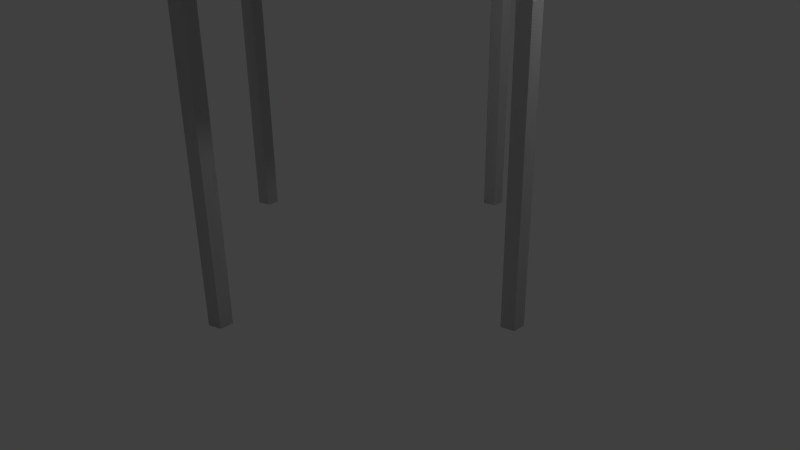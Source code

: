 # Source: water_tower.blend  (saved by Blender 2.72.0; exported with 4.5.12 LTS)
import bpy
from mathutils import Matrix  # noqa: F401  (used for matrix-valued properties, if any)

bpy.ops.wm.read_factory_settings(use_empty=True)
scene = bpy.context.scene
scene.name = 'Scene'

# ---- collections
col_collection_1 = bpy.data.collections.new('Collection 1'); scene.collection.children.link(col_collection_1)

# ---- world
world_world = bpy.data.worlds.new('World'); scene.world = world_world
world_world.color = (0.05088, 0.05088, 0.05088)
world_world.use_sun_shadow = False
world_world.sun_shadow_jitter_overblur = 0.0
world_world.cycles.sampling_method = 'MANUAL'
world_world.cycles.sample_map_resolution = 256

# ---- cameras
cam_camera = bpy.data.cameras.new('Camera')
cam_camera.clip_end = 100.0
cam_camera.lens = 35.0
cam_camera.sensor_width = 32.0
cam_camera.sensor_height = 18.0
cam_camera.ortho_scale = 7.314
cam_camera.dof.focus_distance = 0.0
cam_camera.dof.aperture_fstop = 128.0

# ---- lights
light_lamp = bpy.data.lights.new('Lamp', 'POINT')
light_lamp.transmission_factor = 0.0
light_lamp.cutoff_distance = 30.0
light_lamp.energy = 100.0
light_lamp.shadow_buffer_clip_start = 1.001
light_lamp.shadow_soft_size = 0.1
light_lamp.shadow_maximum_resolution = 0.006
light_lamp.use_absolute_resolution = True
light_lamp.cycles.use_multiple_importance_sampling = False

# ---- meshes
me_cylinder_006 = bpy.data.meshes.new('Cylinder.006')
me_cylinder_006.from_pydata([(0.0, 0.14, 0.0), (0.0, 0.14, 4.575), (0.1331, 0.04326, 0.0), (0.1331, 0.04326, 4.575), (0.08229, -0.1133, 0.0), (0.08229, -0.1133, 4.575), (-0.08229, -0.1133, 0.0), (-0.08229, -0.1133, 4.575), (-0.1331, 0.04326, 0.0), (-0.1331, 0.04326, 4.575)], [], [(0, 1, 3, 2), (2, 3, 5, 4), (4, 5, 7, 6), (3, 1, 9, 7, 5), (8, 9, 1, 0), (6, 7, 9, 8), (0, 2, 4, 6, 8)])
me_cylinder_006.use_remesh_preserve_volume = False
me_cylinder_006.use_remesh_preserve_attributes = False
me_cylinder_006.use_mirror_vertex_groups = False
me_cylinder_006.update()
me_cylinder_005 = bpy.data.meshes.new('Cylinder.005')
me_cylinder_005.from_pydata([(0.0, 0.14, 0.0), (0.0, 0.14, 4.575), (0.1331, 0.04326, 0.0), (0.1331, 0.04326, 4.575), (0.08229, -0.1133, 0.0), (0.08229, -0.1133, 4.575), (-0.08229, -0.1133, 0.0), (-0.08229, -0.1133, 4.575), (-0.1331, 0.04326, 0.0), (-0.1331, 0.04326, 4.575)], [], [(0, 1, 3, 2), (2, 3, 5, 4), (4, 5, 7, 6), (3, 1, 9, 7, 5), (8, 9, 1, 0), (6, 7, 9, 8), (0, 2, 4, 6, 8)])
me_cylinder_005.use_remesh_preserve_volume = False
me_cylinder_005.use_remesh_preserve_attributes = False
me_cylinder_005.use_mirror_vertex_groups = False
me_cylinder_005.update()
me_cylinder_004 = bpy.data.meshes.new('Cylinder.004')
me_cylinder_004.from_pydata([(0.0, 0.14, 0.0), (0.0, 0.14, 4.575), (0.1331, 0.04326, 0.0), (0.1331, 0.04326, 4.575), (0.08229, -0.1133, 0.0), (0.08229, -0.1133, 4.575), (-0.08229, -0.1133, 0.0), (-0.08229, -0.1133, 4.575), (-0.1331, 0.04326, 0.0), (-0.1331, 0.04326, 4.575)], [], [(0, 1, 3, 2), (2, 3, 5, 4), (4, 5, 7, 6), (3, 1, 9, 7, 5), (8, 9, 1, 0), (6, 7, 9, 8), (0, 2, 4, 6, 8)])
me_cylinder_004.use_remesh_preserve_volume = False
me_cylinder_004.use_remesh_preserve_attributes = False
me_cylinder_004.use_mirror_vertex_groups = False
me_cylinder_004.update()
me_cylinder_003 = bpy.data.meshes.new('Cylinder.003')
me_cylinder_003.from_pydata([(0.0, 0.14, 0.0), (0.0, 0.14, 4.575), (0.1331, 0.04326, 0.0), (0.1331, 0.04326, 4.575), (0.08229, -0.1133, 0.0), (0.08229, -0.1133, 4.575), (-0.08229, -0.1133, 0.0), (-0.08229, -0.1133, 4.575), (-0.1331, 0.04326, 0.0), (-0.1331, 0.04326, 4.575)], [], [(0, 1, 3, 2), (2, 3, 5, 4), (4, 5, 7, 6), (3, 1, 9, 7, 5), (8, 9, 1, 0), (6, 7, 9, 8), (0, 2, 4, 6, 8)])
me_cylinder_003.use_remesh_preserve_volume = False
me_cylinder_003.use_remesh_preserve_attributes = False
me_cylinder_003.use_mirror_vertex_groups = False
me_cylinder_003.update()
me_cylinder = bpy.data.meshes.new('Cylinder')
me_cylinder.from_pydata([(0.0, 1.0, 0.5087), (6.521e-08, 0.7983, 0.7087), (8.858e-09, 0.973, 0.6087), (3.261e-08, 0.8991, 0.6819), (0.2588, 0.9659, 0.5087), (0.2066, 0.7711, 0.7087), (0.2518, 0.9398, 0.6087), (0.2327, 0.8685, 0.6819), (0.5, 0.866, 0.5087), (0.3991, 0.6913, 0.7087), (0.4865, 0.8426, 0.6087), (0.4496, 0.7787, 0.6819), (0.7071, 0.7071, 0.5087), (0.5645, 0.5645, 0.7087), (0.688, 0.688, 0.6087), (0.6358, 0.6358, 0.6819), (0.866, 0.5, 0.5087), (0.6913, 0.3991, 0.7087), (0.8426, 0.4865, 0.6087), (0.7787, 0.4496, 0.6819), (0.9659, 0.2588, 0.5087), (0.7711, 0.2066, 0.7087), (0.9398, 0.2518, 0.6087), (0.8685, 0.2327, 0.6819), (1.0, 7.55e-08, 0.5087), (0.7983, 2.353e-08, 0.7087), (0.973, 6.83e-08, 0.6087), (0.8991, 4.951e-08, 0.6819), (0.9659, -0.2588, 0.5087), (0.7711, -0.2066, 0.7087), (0.9398, -0.2518, 0.6087), (0.8685, -0.2327, 0.6819), (0.866, -0.5, 0.5087), (0.6913, -0.3991, 0.7087), (0.8426, -0.4865, 0.6087), (0.7787, -0.4496, 0.6819), (0.7071, -0.7071, 0.5087), (0.5645, -0.5645, 0.7087), (0.688, -0.688, 0.6087), (0.6358, -0.6358, 0.6819), (0.5, -0.866, 0.5087), (0.3991, -0.6913, 0.7087), (0.4865, -0.8426, 0.6087), (0.4496, -0.7787, 0.6819), (0.2588, -0.9659, 0.5087), (0.2066, -0.7711, 0.7087), (0.2518, -0.9398, 0.6087), (0.2327, -0.8685, 0.6819), (3.894e-07, -1.0, 0.5087), (2.531e-07, -0.7983, 0.7087), (3.706e-07, -0.973, 0.6087), (3.213e-07, -0.8991, 0.6819), (-0.2588, -0.9659, 0.5087), (-0.2066, -0.7711, 0.7087), (-0.2518, -0.9398, 0.6087), (-0.2327, -0.8685, 0.6819), (-0.5, -0.866, 0.5087), (-0.3991, -0.6913, 0.7087), (-0.4865, -0.8426, 0.6087), (-0.4496, -0.7787, 0.6819), (-0.7071, -0.7071, 0.5087), (-0.5645, -0.5645, 0.7087), (-0.688, -0.688, 0.6087), (-0.6358, -0.6358, 0.6819), (-0.866, -0.5, 0.5087), (-0.6913, -0.3991, 0.7087), (-0.8426, -0.4865, 0.6087), (-0.7787, -0.4496, 0.6819), (-0.9659, -0.2588, 0.5087), (-0.7711, -0.2066, 0.7087), (-0.9398, -0.2518, 0.6087), (-0.8685, -0.2327, 0.6819), (-1.0, -4.649e-07, 0.5087), (-0.7983, -2.78e-07, 0.7087), (-0.973, -4.403e-07, 0.6087), (-0.8991, -3.715e-07, 0.6819), (-0.9659, 0.2588, 0.5087), (-0.7711, 0.2066, 0.7087), (-0.9398, 0.2518, 0.6087), (-0.8685, 0.2327, 0.6819), (-0.866, 0.5, 0.5087), (-0.6913, 0.3991, 0.7087), (-0.8426, 0.4865, 0.6087), (-0.7787, 0.4496, 0.6819), (-0.7071, 0.7071, 0.5087), (-0.5645, 0.5645, 0.7087), (-0.688, 0.688, 0.6087), (-0.6358, 0.6358, 0.6819), (-0.5, 0.866, 0.5087), (-0.3991, 0.6913, 0.7087), (-0.4865, 0.8426, 0.6087), (-0.4496, 0.7787, 0.6819), (-0.2588, 0.9659, 0.5087), (-0.2066, 0.7711, 0.7087), (-0.2518, 0.9398, 0.6087), (-0.2327, 0.8685, 0.6819), (0.0, 1.0, -0.15), (6.276e-08, 0.7983, -0.35), (7.617e-09, 0.973, -0.25), (3.138e-08, 0.8991, -0.3232), (0.2066, 0.7711, -0.35), (0.2588, 0.9659, -0.15), (0.2327, 0.8685, -0.3232), (0.2518, 0.9398, -0.25), (0.3991, 0.6913, -0.35), (0.5, 0.866, -0.15), (0.4496, 0.7787, -0.3232), (0.4865, 0.8426, -0.25), (0.5645, 0.5645, -0.35), (0.7071, 0.7071, -0.15), (0.6358, 0.6358, -0.3232), (0.688, 0.688, -0.25), (0.6913, 0.3991, -0.35), (0.866, 0.5, -0.15), (0.7787, 0.4496, -0.3232), (0.8426, 0.4865, -0.25), (0.7711, 0.2066, -0.35), (0.9659, 0.2588, -0.15), (0.8685, 0.2327, -0.3232), (0.9398, 0.2518, -0.25), (0.7983, 2.391e-08, -0.35), (1.0, 7.55e-08, -0.15), (0.8991, 4.971e-08, -0.3232), (0.973, 6.909e-08, -0.25), (0.7711, -0.2066, -0.35), (0.9659, -0.2588, -0.15), (0.8685, -0.2327, -0.3232), (0.9398, -0.2518, -0.25), (0.6913, -0.3991, -0.35), (0.866, -0.5, -0.15), (0.7787, -0.4496, -0.3232), (0.8426, -0.4865, -0.25), (0.5645, -0.5645, -0.35), (0.7071, -0.7071, -0.15), (0.6358, -0.6358, -0.3232), (0.688, -0.688, -0.25), (0.3991, -0.6913, -0.35), (0.5, -0.866, -0.15), (0.4496, -0.7787, -0.3232), (0.4865, -0.8426, -0.25), (0.2066, -0.7711, -0.35), (0.2588, -0.9659, -0.15), (0.2327, -0.8685, -0.3232), (0.2518, -0.9398, -0.25), (2.496e-07, -0.7983, -0.35), (3.894e-07, -1.0, -0.15), (3.195e-07, -0.8991, -0.3232), (3.71e-07, -0.973, -0.25), (-0.2066, -0.7711, -0.35), (-0.2588, -0.9659, -0.15), (-0.2327, -0.8685, -0.3232), (-0.2518, -0.9398, -0.25), (-0.3991, -0.6913, -0.35), (-0.5, -0.866, -0.15), (-0.4496, -0.7787, -0.3232), (-0.4865, -0.8426, -0.25), (-0.5645, -0.5645, -0.35), (-0.7071, -0.7071, -0.15), (-0.6358, -0.6358, -0.3232), (-0.688, -0.688, -0.25), (-0.6913, -0.3991, -0.35), (-0.866, -0.5, -0.15), (-0.7787, -0.4496, -0.3232), (-0.8426, -0.4865, -0.25), (-0.7711, -0.2066, -0.35), (-0.9659, -0.2588, -0.15), (-0.8685, -0.2327, -0.3232), (-0.9398, -0.2518, -0.25), (-0.7983, -2.77e-07, -0.35), (-1.0, -4.649e-07, -0.15), (-0.8991, -3.71e-07, -0.3232), (-0.973, -4.396e-07, -0.25), (-0.7711, 0.2066, -0.35), (-0.9659, 0.2588, -0.15), (-0.8685, 0.2327, -0.3232), (-0.9398, 0.2518, -0.25), (-0.6913, 0.3991, -0.35), (-0.866, 0.5, -0.15), (-0.7787, 0.4496, -0.3232), (-0.8426, 0.4865, -0.25), (-0.5645, 0.5645, -0.35), (-0.7071, 0.7071, -0.15), (-0.6358, 0.6358, -0.3232), (-0.688, 0.688, -0.25), (-0.3991, 0.6913, -0.35), (-0.5, 0.866, -0.15), (-0.4496, 0.7787, -0.3232), (-0.4865, 0.8426, -0.25), (-0.2066, 0.7711, -0.35), (-0.2588, 0.9659, -0.15), (-0.2327, 0.8685, -0.3232), (-0.2518, 0.9398, -0.25)], [], [(96, 0, 4, 101), (109, 12, 16, 113), (113, 16, 20, 117), (117, 20, 24, 121), (121, 24, 28, 125), (125, 28, 32, 129), (129, 32, 36, 133), (133, 36, 40, 137), (137, 40, 44, 141), (141, 44, 48, 145), (145, 48, 52, 149), (149, 52, 56, 153), (153, 56, 60, 157), (157, 60, 64, 161), (161, 64, 68, 165), (165, 68, 72, 169), (169, 72, 76, 173), (173, 76, 80, 177), (177, 80, 84, 181), (181, 84, 88, 185), (185, 88, 92, 189), (105, 8, 12, 109), (5, 1, 93, 89, 85, 81, 77, 73, 69, 65, 61, 57, 53, 49, 45, 41, 37, 33, 29, 25, 21, 17, 13, 9), (189, 92, 0, 96), (4, 0, 2, 6), (6, 2, 3, 7), (7, 3, 1, 5), (8, 4, 6, 10), (10, 6, 7, 11), (11, 7, 5, 9), (12, 8, 10, 14), (14, 10, 11, 15), (15, 11, 9, 13), (16, 12, 14, 18), (18, 14, 15, 19), (19, 15, 13, 17), (20, 16, 18, 22), (22, 18, 19, 23), (23, 19, 17, 21), (24, 20, 22, 26), (26, 22, 23, 27), (27, 23, 21, 25), (28, 24, 26, 30), (30, 26, 27, 31), (31, 27, 25, 29), (32, 28, 30, 34), (34, 30, 31, 35), (35, 31, 29, 33), (36, 32, 34, 38), (38, 34, 35, 39), (39, 35, 33, 37), (40, 36, 38, 42), (42, 38, 39, 43), (43, 39, 37, 41), (44, 40, 42, 46), (46, 42, 43, 47), (47, 43, 41, 45), (48, 44, 46, 50), (50, 46, 47, 51), (51, 47, 45, 49), (52, 48, 50, 54), (54, 50, 51, 55), (55, 51, 49, 53), (56, 52, 54, 58), (58, 54, 55, 59), (59, 55, 53, 57), (60, 56, 58, 62), (62, 58, 59, 63), (63, 59, 57, 61), (64, 60, 62, 66), (66, 62, 63, 67), (67, 63, 61, 65), (68, 64, 66, 70), (70, 66, 67, 71), (71, 67, 65, 69), (72, 68, 70, 74), (74, 70, 71, 75), (75, 71, 69, 73), (76, 72, 74, 78), (78, 74, 75, 79), (79, 75, 73, 77), (80, 76, 78, 82), (82, 78, 79, 83), (83, 79, 77, 81), (84, 80, 82, 86), (86, 82, 83, 87), (87, 83, 81, 85), (88, 84, 86, 90), (90, 86, 87, 91), (91, 87, 85, 89), (92, 88, 90, 94), (94, 90, 91, 95), (95, 91, 89, 93), (0, 92, 94, 2), (2, 94, 95, 3), (3, 95, 93, 1), (101, 4, 8, 105), (96, 101, 103, 98), (98, 103, 102, 99), (99, 102, 100, 97), (101, 105, 107, 103), (103, 107, 106, 102), (102, 106, 104, 100), (105, 109, 111, 107), (107, 111, 110, 106), (106, 110, 108, 104), (109, 113, 115, 111), (111, 115, 114, 110), (110, 114, 112, 108), (113, 117, 119, 115), (115, 119, 118, 114), (114, 118, 116, 112), (117, 121, 123, 119), (119, 123, 122, 118), (118, 122, 120, 116), (121, 125, 127, 123), (123, 127, 126, 122), (122, 126, 124, 120), (125, 129, 131, 127), (127, 131, 130, 126), (126, 130, 128, 124), (129, 133, 135, 131), (131, 135, 134, 130), (130, 134, 132, 128), (133, 137, 139, 135), (135, 139, 138, 134), (134, 138, 136, 132), (137, 141, 143, 139), (139, 143, 142, 138), (138, 142, 140, 136), (141, 145, 147, 143), (143, 147, 146, 142), (142, 146, 144, 140), (145, 149, 151, 147), (147, 151, 150, 146), (146, 150, 148, 144), (149, 153, 155, 151), (151, 155, 154, 150), (150, 154, 152, 148), (153, 157, 159, 155), (155, 159, 158, 154), (154, 158, 156, 152), (157, 161, 163, 159), (159, 163, 162, 158), (158, 162, 160, 156), (161, 165, 167, 163), (163, 167, 166, 162), (162, 166, 164, 160), (165, 169, 171, 167), (167, 171, 170, 166), (166, 170, 168, 164), (169, 173, 175, 171), (171, 175, 174, 170), (170, 174, 172, 168), (173, 177, 179, 175), (175, 179, 178, 174), (174, 178, 176, 172), (177, 181, 183, 179), (179, 183, 182, 178), (178, 182, 180, 176), (181, 185, 187, 183), (183, 187, 186, 182), (182, 186, 184, 180), (185, 189, 191, 187), (187, 191, 190, 186), (186, 190, 188, 184), (189, 96, 98, 191), (191, 98, 99, 190), (190, 99, 97, 188), (97, 100, 104, 108, 112, 116, 120, 124, 128, 132, 136, 140, 144, 148, 152, 156, 160, 164, 168, 172, 176, 180, 184, 188)])
me_cylinder.use_remesh_preserve_volume = False
me_cylinder.use_remesh_preserve_attributes = False
me_cylinder.use_mirror_vertex_groups = False
me_cylinder.update()

# ---- objects
ob_cylinder_004 = bpy.data.objects.new('Cylinder.004', me_cylinder_006)
ob_cylinder_003 = bpy.data.objects.new('Cylinder.003', me_cylinder_005)
ob_cylinder_002 = bpy.data.objects.new('Cylinder.002', me_cylinder_004)
ob_cylinder_001 = bpy.data.objects.new('Cylinder.001', me_cylinder_003)
ob_cylinder = bpy.data.objects.new('Cylinder', me_cylinder)
ob_lamp = bpy.data.objects.new('Lamp', light_lamp)
ob_camera = bpy.data.objects.new('Camera', cam_camera)

# ---- transforms, parenting, visibility, modifiers, constraints
ob_cylinder_004.location = (-2.3, 0.0, 0.0)
ob_cylinder_004.rotation_euler = (0.0, -0.0, 1.571)
ob_cylinder_004.lineart.crease_threshold = 0.0
_m = ob_cylinder_004.modifiers.new('Array', 'ARRAY')
_m.count = 4
_m.constant_offset_displace = (0.0, 0.0, 0.0)
_m.relative_offset_displace = (0.0, 0.0, 0.0)
_m.use_object_offset = True
ob_cylinder_003.location = (2.3, 0.0, 0.0)
ob_cylinder_003.rotation_euler = (0.0, -0.0, 1.571)
ob_cylinder_003.lineart.crease_threshold = 0.0
_m = ob_cylinder_003.modifiers.new('Array', 'ARRAY')
_m.count = 4
_m.constant_offset_displace = (0.0, 0.0, 0.0)
_m.relative_offset_displace = (0.0, 0.0, 0.0)
_m.use_object_offset = True
ob_cylinder_002.location = (0.0, 2.3, 0.0)
ob_cylinder_002.rotation_euler = (0.0, -0.0, 1.571)
ob_cylinder_002.lineart.crease_threshold = 0.0
_m = ob_cylinder_002.modifiers.new('Array', 'ARRAY')
_m.count = 4
_m.constant_offset_displace = (0.0, 0.0, 0.0)
_m.relative_offset_displace = (0.0, 0.0, 0.0)
_m.use_object_offset = True
ob_cylinder_001.location = (0.0, -2.3, 0.0)
ob_cylinder_001.rotation_euler = (0.0, -0.0, 1.571)
ob_cylinder_001.lineart.crease_threshold = 0.0
_m = ob_cylinder_001.modifiers.new('Array', 'ARRAY')
_m.count = 4
_m.constant_offset_displace = (0.0, 0.0, 0.0)
_m.relative_offset_displace = (0.0, 0.0, 0.0)
_m.use_object_offset = True
ob_cylinder.location = (0.0, 0.0, 5.31)
ob_cylinder.scale = (2.779, 2.779, 2.779)
ob_cylinder.lineart.crease_threshold = 0.0
ob_lamp.location = (4.076, 1.005, 5.904)
ob_lamp.rotation_euler = (0.6503, 0.05522, 1.866)
ob_lamp.lock_rotations_4d = False
ob_lamp.empty_display_type = 'ARROWS'
ob_lamp.color = (0.0, 0.0, 0.0, 0.0)
ob_lamp.lineart.crease_threshold = 0.0
ob_camera.location = (7.481, -6.508, 5.344)
ob_camera.rotation_euler = (1.109, 0.01082, 0.8149)
ob_camera.lock_rotations_4d = False
ob_camera.empty_display_type = 'ARROWS'
ob_camera.color = (0.0, 0.0, 0.0, 0.0)
ob_camera.display_type = 'WIRE'
ob_camera.lineart.crease_threshold = 0.0

# ---- collection membership
col_collection_1.objects.link(ob_cylinder_004)
col_collection_1.objects.link(ob_cylinder_003)
col_collection_1.objects.link(ob_cylinder_002)
col_collection_1.objects.link(ob_cylinder_001)
col_collection_1.objects.link(ob_cylinder)
col_collection_1.objects.link(ob_lamp)
col_collection_1.objects.link(ob_camera)

# ---- scene / render settings (as saved in the file)
scene.camera = ob_camera
scene.frame_start = 1; scene.frame_end = 250; scene.frame_set(1)
scene.render.engine = 'BLENDER_EEVEE_NEXT'
scene.render.resolution_percentage = 50
scene.render.dither_intensity = 0.0
scene.cycles.use_denoising = False
scene.cycles.samples = 10
scene.cycles.sampling_pattern = 'TABULATED_SOBOL'
scene.cycles.light_sampling_threshold = 0.0
scene.cycles.use_adaptive_sampling = False
scene.cycles.use_light_tree = False
scene.cycles.blur_glossy = 0.0
scene.cycles.pixel_filter_type = 'GAUSSIAN'
scene.cycles.sample_clamp_indirect = 0.0
scene.view_settings.view_transform = 'Standard'
bpy.context.view_layer.update()
